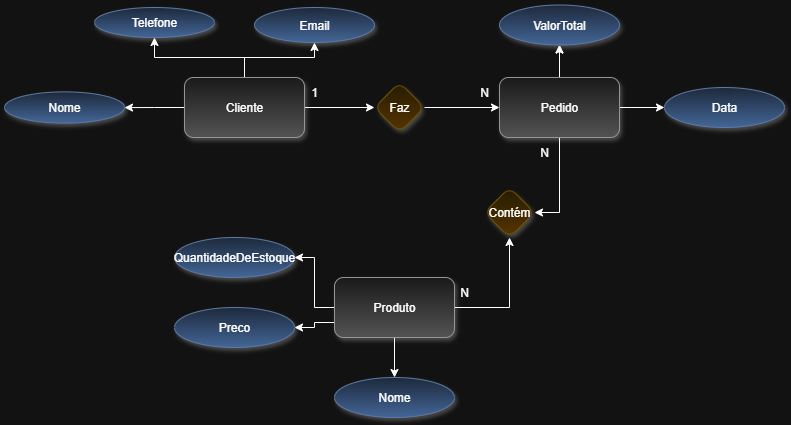

The diagram above was exported from draw.io. Its source (the exported page's mxGraphModel, read from the mxfile embedded in the PNG):
<mxGraphModel dx="1042" dy="574" grid="1" gridSize="10" guides="1" tooltips="1" connect="1" arrows="1" fold="1" page="1" pageScale="1" pageWidth="1169" pageHeight="1654" math="0" shadow="0">
  <root>
    <mxCell id="0" />
    <mxCell id="1" parent="0" />
    <mxCell id="Vtgy9FqnPeUUhmPTzzdn-8" style="edgeStyle=orthogonalEdgeStyle;rounded=0;orthogonalLoop=1;jettySize=auto;html=1;exitX=1;exitY=0.5;exitDx=0;exitDy=0;entryX=0;entryY=0.5;entryDx=0;entryDy=0;" parent="1" source="Vtgy9FqnPeUUhmPTzzdn-2" target="Vtgy9FqnPeUUhmPTzzdn-7" edge="1">
      <mxGeometry relative="1" as="geometry" />
    </mxCell>
    <mxCell id="jwlI_OKowp2iqOjc9mgt-4" style="edgeStyle=orthogonalEdgeStyle;rounded=0;orthogonalLoop=1;jettySize=auto;html=1;entryX=0.5;entryY=1;entryDx=0;entryDy=0;" parent="1" source="Vtgy9FqnPeUUhmPTzzdn-2" target="jwlI_OKowp2iqOjc9mgt-3" edge="1">
      <mxGeometry relative="1" as="geometry" />
    </mxCell>
    <mxCell id="jwlI_OKowp2iqOjc9mgt-5" style="edgeStyle=orthogonalEdgeStyle;rounded=0;orthogonalLoop=1;jettySize=auto;html=1;" parent="1" source="Vtgy9FqnPeUUhmPTzzdn-2" target="jwlI_OKowp2iqOjc9mgt-6" edge="1">
      <mxGeometry relative="1" as="geometry">
        <mxPoint x="220" y="190" as="targetPoint" />
      </mxGeometry>
    </mxCell>
    <mxCell id="jwlI_OKowp2iqOjc9mgt-8" style="edgeStyle=orthogonalEdgeStyle;rounded=0;orthogonalLoop=1;jettySize=auto;html=1;entryX=0.5;entryY=1;entryDx=0;entryDy=0;" parent="1" source="Vtgy9FqnPeUUhmPTzzdn-2" target="jwlI_OKowp2iqOjc9mgt-7" edge="1">
      <mxGeometry relative="1" as="geometry" />
    </mxCell>
    <mxCell id="Vtgy9FqnPeUUhmPTzzdn-2" value="Cliente" style="rounded=1;whiteSpace=wrap;html=1;glass=0;fillColor=#f5f5f5;strokeColor=#666666;shadow=1;gradientColor=#b3b3b3;" parent="1" vertex="1">
      <mxGeometry x="270" y="160" width="120" height="60" as="geometry" />
    </mxCell>
    <mxCell id="Vtgy9FqnPeUUhmPTzzdn-12" style="edgeStyle=orthogonalEdgeStyle;rounded=0;orthogonalLoop=1;jettySize=auto;html=1;exitX=0.5;exitY=1;exitDx=0;exitDy=0;entryX=1;entryY=0.5;entryDx=0;entryDy=0;" parent="1" source="Vtgy9FqnPeUUhmPTzzdn-3" target="Vtgy9FqnPeUUhmPTzzdn-11" edge="1">
      <mxGeometry relative="1" as="geometry" />
    </mxCell>
    <mxCell id="Vtgy9FqnPeUUhmPTzzdn-19" style="edgeStyle=orthogonalEdgeStyle;rounded=0;orthogonalLoop=1;jettySize=auto;html=1;exitX=1;exitY=0.5;exitDx=0;exitDy=0;entryX=0;entryY=0.5;entryDx=0;entryDy=0;" parent="1" source="Vtgy9FqnPeUUhmPTzzdn-3" target="Vtgy9FqnPeUUhmPTzzdn-18" edge="1">
      <mxGeometry relative="1" as="geometry" />
    </mxCell>
    <mxCell id="Vtgy9FqnPeUUhmPTzzdn-20" style="edgeStyle=orthogonalEdgeStyle;rounded=0;orthogonalLoop=1;jettySize=auto;html=1;exitX=0.5;exitY=0;exitDx=0;exitDy=0;entryX=0.5;entryY=1;entryDx=0;entryDy=0;" parent="1" source="Vtgy9FqnPeUUhmPTzzdn-3" target="Vtgy9FqnPeUUhmPTzzdn-16" edge="1">
      <mxGeometry relative="1" as="geometry" />
    </mxCell>
    <mxCell id="jwlI_OKowp2iqOjc9mgt-9" style="edgeStyle=orthogonalEdgeStyle;rounded=0;orthogonalLoop=1;jettySize=auto;html=1;" parent="1" source="Vtgy9FqnPeUUhmPTzzdn-3" target="Vtgy9FqnPeUUhmPTzzdn-16" edge="1">
      <mxGeometry relative="1" as="geometry" />
    </mxCell>
    <mxCell id="Vtgy9FqnPeUUhmPTzzdn-3" value="Pedido" style="rounded=1;whiteSpace=wrap;html=1;shadow=1;fillColor=#f5f5f5;strokeColor=#666666;gradientColor=#b3b3b3;" parent="1" vertex="1">
      <mxGeometry x="585" y="160" width="120" height="60" as="geometry" />
    </mxCell>
    <mxCell id="Vtgy9FqnPeUUhmPTzzdn-13" style="edgeStyle=orthogonalEdgeStyle;rounded=0;orthogonalLoop=1;jettySize=auto;html=1;exitX=1;exitY=0.5;exitDx=0;exitDy=0;entryX=0.5;entryY=1;entryDx=0;entryDy=0;" parent="1" source="Vtgy9FqnPeUUhmPTzzdn-4" target="Vtgy9FqnPeUUhmPTzzdn-11" edge="1">
      <mxGeometry relative="1" as="geometry" />
    </mxCell>
    <mxCell id="Vtgy9FqnPeUUhmPTzzdn-22" style="edgeStyle=orthogonalEdgeStyle;rounded=0;orthogonalLoop=1;jettySize=auto;html=1;exitX=0.5;exitY=1;exitDx=0;exitDy=0;entryX=0.5;entryY=0;entryDx=0;entryDy=0;" parent="1" source="Vtgy9FqnPeUUhmPTzzdn-4" target="Vtgy9FqnPeUUhmPTzzdn-21" edge="1">
      <mxGeometry relative="1" as="geometry" />
    </mxCell>
    <mxCell id="Vtgy9FqnPeUUhmPTzzdn-25" style="edgeStyle=orthogonalEdgeStyle;rounded=0;orthogonalLoop=1;jettySize=auto;html=1;exitX=0;exitY=0.5;exitDx=0;exitDy=0;entryX=1;entryY=0.5;entryDx=0;entryDy=0;" parent="1" source="Vtgy9FqnPeUUhmPTzzdn-4" target="Vtgy9FqnPeUUhmPTzzdn-24" edge="1">
      <mxGeometry relative="1" as="geometry" />
    </mxCell>
    <mxCell id="Vtgy9FqnPeUUhmPTzzdn-28" style="edgeStyle=orthogonalEdgeStyle;rounded=0;orthogonalLoop=1;jettySize=auto;html=1;exitX=0;exitY=0.75;exitDx=0;exitDy=0;entryX=1;entryY=0.5;entryDx=0;entryDy=0;" parent="1" source="Vtgy9FqnPeUUhmPTzzdn-4" target="Vtgy9FqnPeUUhmPTzzdn-23" edge="1">
      <mxGeometry relative="1" as="geometry" />
    </mxCell>
    <mxCell id="Vtgy9FqnPeUUhmPTzzdn-4" value="Produto" style="rounded=1;whiteSpace=wrap;html=1;fillColor=#f5f5f5;strokeColor=#666666;gradientColor=#b3b3b3;shadow=1;" parent="1" vertex="1">
      <mxGeometry x="420" y="360" width="120" height="60" as="geometry" />
    </mxCell>
    <mxCell id="Vtgy9FqnPeUUhmPTzzdn-5" value="1" style="text;html=1;align=center;verticalAlign=middle;whiteSpace=wrap;rounded=0;" parent="1" vertex="1">
      <mxGeometry x="370" y="160" width="60" height="30" as="geometry" />
    </mxCell>
    <mxCell id="Vtgy9FqnPeUUhmPTzzdn-6" value="N" style="text;html=1;align=center;verticalAlign=middle;whiteSpace=wrap;rounded=0;" parent="1" vertex="1">
      <mxGeometry x="540" y="160" width="60" height="30" as="geometry" />
    </mxCell>
    <mxCell id="Vtgy9FqnPeUUhmPTzzdn-10" style="edgeStyle=orthogonalEdgeStyle;rounded=0;orthogonalLoop=1;jettySize=auto;html=1;exitX=1;exitY=0.5;exitDx=0;exitDy=0;entryX=0;entryY=0.5;entryDx=0;entryDy=0;" parent="1" source="Vtgy9FqnPeUUhmPTzzdn-7" target="Vtgy9FqnPeUUhmPTzzdn-3" edge="1">
      <mxGeometry relative="1" as="geometry" />
    </mxCell>
    <mxCell id="Vtgy9FqnPeUUhmPTzzdn-7" value="Faz" style="rhombus;whiteSpace=wrap;html=1;fillColor=#fff2cc;strokeColor=#d6b656;rounded=1;shadow=1;gradientColor=#ffd966;" parent="1" vertex="1">
      <mxGeometry x="460" y="165" width="50" height="50" as="geometry" />
    </mxCell>
    <mxCell id="Vtgy9FqnPeUUhmPTzzdn-11" value="Contém" style="rhombus;whiteSpace=wrap;html=1;fillColor=#fff2cc;gradientColor=#ffd966;strokeColor=#d6b656;rounded=1;shadow=1;" parent="1" vertex="1">
      <mxGeometry x="570" y="270" width="50" height="50" as="geometry" />
    </mxCell>
    <mxCell id="Vtgy9FqnPeUUhmPTzzdn-14" value="N" style="text;html=1;align=center;verticalAlign=middle;whiteSpace=wrap;rounded=0;" parent="1" vertex="1">
      <mxGeometry x="600" y="220" width="60" height="30" as="geometry" />
    </mxCell>
    <mxCell id="Vtgy9FqnPeUUhmPTzzdn-15" value="N" style="text;html=1;align=center;verticalAlign=middle;whiteSpace=wrap;rounded=0;" parent="1" vertex="1">
      <mxGeometry x="520" y="360" width="60" height="30" as="geometry" />
    </mxCell>
    <mxCell id="jwlI_OKowp2iqOjc9mgt-3" value="Email" style="ellipse;whiteSpace=wrap;html=1;fillColor=#dae8fc;strokeColor=#6c8ebf;shadow=1;gradientColor=#7ea6e0;" parent="1" vertex="1">
      <mxGeometry x="340" y="90" width="120" height="35" as="geometry" />
    </mxCell>
    <mxCell id="jwlI_OKowp2iqOjc9mgt-6" value="Nome" style="ellipse;whiteSpace=wrap;html=1;fillColor=#dae8fc;strokeColor=#6c8ebf;shadow=1;gradientColor=#7ea6e0;" parent="1" vertex="1">
      <mxGeometry x="90" y="174.38" width="120" height="31.25" as="geometry" />
    </mxCell>
    <mxCell id="jwlI_OKowp2iqOjc9mgt-7" value="Telefone" style="ellipse;whiteSpace=wrap;html=1;fillColor=#dae8fc;strokeColor=#6c8ebf;shadow=1;gradientColor=#7ea6e0;" parent="1" vertex="1">
      <mxGeometry x="180" y="90" width="120" height="30" as="geometry" />
    </mxCell>
    <mxCell id="Vtgy9FqnPeUUhmPTzzdn-18" value="Data" style="ellipse;whiteSpace=wrap;html=1;fillColor=#dae8fc;gradientColor=#7ea6e0;strokeColor=#6c8ebf;shadow=1;" parent="1" vertex="1">
      <mxGeometry x="750" y="170" width="120" height="40" as="geometry" />
    </mxCell>
    <mxCell id="Vtgy9FqnPeUUhmPTzzdn-16" value="ValorTotal" style="ellipse;whiteSpace=wrap;html=1;fillColor=#dae8fc;strokeColor=#6c8ebf;gradientColor=#7ea6e0;shadow=1;" parent="1" vertex="1">
      <mxGeometry x="585" y="87.5" width="120" height="40" as="geometry" />
    </mxCell>
    <mxCell id="Vtgy9FqnPeUUhmPTzzdn-21" value="Nome" style="ellipse;whiteSpace=wrap;html=1;fillColor=#dae8fc;strokeColor=#6c8ebf;shadow=1;gradientColor=#7ea6e0;" parent="1" vertex="1">
      <mxGeometry x="420" y="460" width="120" height="40" as="geometry" />
    </mxCell>
    <mxCell id="Vtgy9FqnPeUUhmPTzzdn-23" value="Preco" style="ellipse;whiteSpace=wrap;html=1;fillColor=#dae8fc;strokeColor=#6c8ebf;shadow=1;gradientColor=#7ea6e0;" parent="1" vertex="1">
      <mxGeometry x="260" y="390" width="120" height="40" as="geometry" />
    </mxCell>
    <mxCell id="Vtgy9FqnPeUUhmPTzzdn-24" value="QuantidadeDeEstoque" style="ellipse;whiteSpace=wrap;html=1;shadow=1;fillColor=#dae8fc;strokeColor=#6c8ebf;gradientColor=#7ea6e0;" parent="1" vertex="1">
      <mxGeometry x="260" y="320" width="120" height="40" as="geometry" />
    </mxCell>
  </root>
</mxGraphModel>